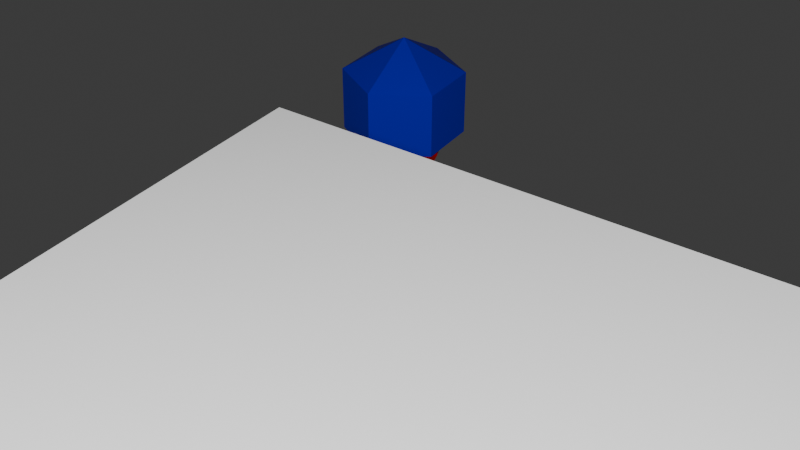# Source: interphase_badguy.blend  (saved by Blender 5.0.119; exported with 4.5.12 LTS)
import bpy
from mathutils import Matrix  # noqa: F401  (used for matrix-valued properties, if any)

bpy.ops.wm.read_factory_settings(use_empty=True)
scene = bpy.context.scene
scene.name = 'Scene'

# ---- collections
col_collection = bpy.data.collections.new('Collection'); scene.collection.children.link(col_collection)

# ---- materials (node trees are filled in below, after node groups)
mat_sbx_36 = bpy.data.materials.new('SBX_36')
mat_sbx_34e = bpy.data.materials.new('SBX_34E')
mat_sbx_46 = bpy.data.materials.new('SBX_46')
mat_sbx_35 = bpy.data.materials.new('SBX_35')

# ---- material node trees
mat_sbx_36.use_nodes = True; mat_sbx_36.node_tree.nodes.clear()
_N = mat_sbx_36.node_tree.nodes; _L = mat_sbx_36.node_tree.links
n0 = _N.new('ShaderNodeBsdfPrincipled'); n0.name = 'Principled BSDF'; n0.location = (-200, 100)
n0.inputs[0].default_value = (0.01066, 0.0, 0.8, 1.0)
n1 = _N.new('ShaderNodeOutputMaterial'); n1.name = 'Material Output'; n1.location = (200, 100)
_L.new(n0.outputs[0], n1.inputs[0])
n1.is_active_output = True
mat_sbx_34e.use_nodes = True; mat_sbx_34e.node_tree.nodes.clear()
_N = mat_sbx_34e.node_tree.nodes; _L = mat_sbx_34e.node_tree.links
n0 = _N.new('ShaderNodeBsdfPrincipled'); n0.name = 'Principled BSDF'; n0.location = (-200, 100)
n0.inputs[0].default_value = (0.8, 0.0, 0.00631, 1.0)
n1 = _N.new('ShaderNodeOutputMaterial'); n1.name = 'Material Output'; n1.location = (200, 100)
_L.new(n0.outputs[0], n1.inputs[0])
n1.is_active_output = True
mat_sbx_46.use_nodes = True; mat_sbx_46.node_tree.nodes.clear()
_N = mat_sbx_46.node_tree.nodes; _L = mat_sbx_46.node_tree.links
n0 = _N.new('ShaderNodeBsdfPrincipled'); n0.name = 'Principled BSDF'; n0.location = (-200, 100)
n0.inputs[0].default_value = (0.01159, 0.8, 0.006121, 1.0)
n1 = _N.new('ShaderNodeOutputMaterial'); n1.name = 'Material Output'; n1.location = (200, 100)
_L.new(n0.outputs[0], n1.inputs[0])
n1.is_active_output = True
mat_sbx_35.use_nodes = True; mat_sbx_35.node_tree.nodes.clear()
_N = mat_sbx_35.node_tree.nodes; _L = mat_sbx_35.node_tree.links
n0 = _N.new('ShaderNodeBsdfPrincipled'); n0.name = 'Principled BSDF'; n0.location = (-200, 100)
n0.inputs[0].default_value = (0.006458, 0.8, 0.003026, 1.0)
n1 = _N.new('ShaderNodeOutputMaterial'); n1.name = 'Material Output'; n1.location = (200, 100)
_L.new(n0.outputs[0], n1.inputs[0])
n1.is_active_output = True

# ---- world
world_world = bpy.data.worlds.new('World'); scene.world = world_world
world_world.use_nodes = True; world_world.node_tree.nodes.clear()
_N = world_world.node_tree.nodes; _L = world_world.node_tree.links
n0 = _N.new('ShaderNodeOutputWorld'); n0.name = 'World Output'; n0.location = (200, 100)
n1 = _N.new('ShaderNodeBackground'); n1.name = 'Background'; n1.location = (-200, 100)
n1.inputs[0].default_value = (0.05088, 0.05088, 0.05088, 1.0)
_L.new(n1.outputs[0], n0.inputs[0])
n0.is_active_output = True
world_world.color = (0.05088, 0.05088, 0.05088)
world_world.sun_shadow_jitter_overblur = 0.0

# ---- cameras
cam_camera = bpy.data.cameras.new('Camera')
cam_camera.clip_end = 100.0
cam_camera.ortho_scale = 7.314

# ---- lights
light_light = bpy.data.lights.new('Light', 'POINT')
light_light.energy = 1000.0
light_light.shadow_soft_size = 0.1

# ---- meshes
me_cube_004 = bpy.data.meshes.new('Cube.004')
me_cube_004.from_pydata([(-1.0, -1.0, -1.0), (-1.0, -1.0, 1.0), (-1.0, 1.0, -1.0), (-1.0, 1.0, 1.0), (1.0, -1.0, -1.0), (1.0, -1.0, 1.0), (1.0, 1.0, -1.0), (1.0, 1.0, 1.0)], [], [(0, 1, 3, 2), (2, 3, 7, 6), (6, 7, 5, 4), (4, 5, 1, 0), (2, 6, 4, 0), (7, 3, 1, 5)])
_uv = me_cube_004.uv_layers.new(name='UVMap')
_uv.uv.foreach_set('vector', [0.375, 0.0, 0.625, 0.0, 0.625, 0.25, 0.375, 0.25, 0.375, 0.25, 0.625, 0.25, 0.625, 0.5, 0.375, 0.5, 0.375, 0.5, 0.625, 0.5, 0.625, 0.75, 0.375, 0.75, 0.375, 0.75, 0.625, 0.75, 0.625, 1.0, 0.375, 1.0, 0.125, 0.5, 0.375, 0.5, 0.375, 0.75, 0.125, 0.75, 0.625, 0.5, 0.875, 0.5, 0.875, 0.75, 0.625, 0.75])
me_cube_004.update()
me_sphere = bpy.data.meshes.new('Sphere')
me_sphere.from_pydata([(0.0, 0.0, 2.009), (0.0, 0.4199, 1.31), (0.0, 0.0, 1.313), (0.3637, 0.21, 1.766), (0.3637, 0.21, 1.31), (0.3637, -0.21, 1.766), (0.3637, -0.21, 1.31), (-5.78e-08, -0.4199, 1.766), (-5.78e-08, -0.4199, 1.31), (-0.3637, -0.21, 1.766), (-0.3637, -0.21, 1.31), (-0.3637, 0.21, 1.766), (-0.3637, 0.21, 1.31), (1.012e-07, 0.4199, 1.766), (0.0, 0.2808, 1.318), (0.0, 0.2808, 1.19), (0.0, 0.2252, 1.074), (0.0, 0.125, 0.9945), (0.0, 0.0, 0.9659), (0.1985, 0.1985, 1.318), (0.1985, 0.1985, 1.19), (0.1592, 0.1592, 1.074), (0.08836, 0.08836, 0.9945), (0.2808, 0.0, 1.318), (0.2808, 0.0, 1.19), (0.2252, 0.0, 1.074), (0.125, 0.0, 0.9945), (0.1985, -0.1985, 1.318), (0.1985, -0.1985, 1.19), (0.1592, -0.1592, 1.074), (0.08836, -0.08836, 0.9945), (0.0, -0.2808, 1.318), (0.0, -0.2808, 1.19), (0.0, -0.2252, 1.074), (0.0, -0.125, 0.9945), (-0.1985, -0.1985, 1.318), (-0.1985, -0.1985, 1.19), (-0.1592, -0.1592, 1.074), (-0.08836, -0.08836, 0.9945), (-0.2808, 0.0, 1.318), (-0.2808, 0.0, 1.19), (-0.2252, 0.0, 1.074), (-0.125, 0.0, 0.9945), (-0.1985, 0.1985, 1.318), (-0.1985, 0.1985, 1.19), (-0.1592, 0.1592, 1.074), (-0.08836, 0.08836, 0.9945), (0.0, 0.1989, 0.801), (0.0, 0.0, 0.1876), (0.1723, 0.09947, 1.111), (0.1723, 0.09947, 0.801), (0.1723, -0.09947, 1.111), (0.1723, -0.09947, 0.801), (-2.738e-08, -0.1989, 1.111), (-2.738e-08, -0.1989, 0.801), (-0.1723, -0.09947, 1.111), (-0.1723, -0.09947, 0.801), (-0.1723, 0.09947, 1.111), (-0.1723, 0.09947, 0.801), (4.792e-08, 0.1989, 1.111), (0.0, 0.0282, 0.004664), (0.0, 0.0, -0.003473), (0.02442, 0.0141, 0.4085), (0.02442, 0.0141, 0.004664), (0.02442, -0.0141, 0.4085), (0.02442, -0.0141, 0.004664), (-3.882e-09, -0.0282, 0.4085), (-3.882e-09, -0.0282, 0.004664), (-0.02442, -0.0141, 0.4085), (-0.02442, -0.0141, 0.004664), (-0.02442, 0.0141, 0.4085), (-0.02442, 0.0141, 0.004664), (6.793e-09, 0.0282, 0.4085)], [], [(2, 1, 4), (1, 13, 3, 4), (13, 0, 3), (2, 4, 6), (4, 3, 5, 6), (3, 0, 5), (2, 6, 8), (6, 5, 7, 8), (5, 0, 7), (2, 8, 10), (8, 7, 9, 10), (7, 0, 9), (2, 10, 12), (10, 9, 11, 12), (9, 0, 11), (2, 12, 1), (12, 11, 13, 1), (11, 0, 13), (18, 17, 22), (16, 15, 20, 21), (17, 16, 21, 22), (15, 14, 19, 20), (22, 21, 25, 26), (20, 19, 23, 24), (18, 22, 26), (21, 20, 24, 25), (18, 26, 30), (25, 24, 28, 29), (26, 25, 29, 30), (24, 23, 27, 28), (18, 30, 34), (29, 28, 32, 33), (30, 29, 33, 34), (28, 27, 31, 32), (33, 32, 36, 37), (34, 33, 37, 38), (32, 31, 35, 36), (18, 34, 38), (38, 37, 41, 42), (36, 35, 39, 40), (18, 38, 42), (37, 36, 40, 41), (42, 41, 45, 46), (40, 39, 43, 44), (18, 42, 46), (41, 40, 44, 45), (44, 43, 14, 15), (18, 46, 17), (45, 44, 15, 16), (46, 45, 16, 17), (48, 47, 50), (47, 59, 49, 50), (48, 50, 52), (50, 49, 51, 52), (48, 52, 54), (52, 51, 53, 54), (48, 54, 56), (54, 53, 55, 56), (48, 56, 58), (56, 55, 57, 58), (48, 58, 47), (58, 57, 59, 47), (61, 60, 63), (60, 72, 62, 63), (61, 63, 65), (63, 62, 64, 65), (61, 65, 67), (65, 64, 66, 67), (61, 67, 69), (67, 66, 68, 69), (61, 69, 71), (69, 68, 70, 71), (61, 71, 60), (71, 70, 72, 60)])
me_sphere.polygons.foreach_set('material_index', [0, 0, 0, 0, 0, 0, 0, 0, 0, 0, 0, 0, 0, 0, 0, 0, 0, 0, 1, 1, 1, 1, 1, 1, 1, 1, 1, 1, 1, 1, 1, 1, 1, 1, 1, 1, 1, 1, 1, 1, 1, 1, 1, 1, 1, 1, 1, 1, 1, 1, 3, 0, 3, 0, 3, 0, 3, 0, 3, 0, 3, 0, 0, 0, 0, 0, 0, 0, 0, 0, 0, 0, 0, 0])
_uv = me_sphere.uv_layers.new(name='UVMap')
_uv.uv.foreach_set('vector', [0.5833, 0.0, 0.6667, 0.3333, 0.5, 0.3333, 0.6667, 0.3333, 0.6667, 0.6667, 0.5, 0.6667, 0.5, 0.3333, 0.6667, 0.6667, 0.5833, 1.0, 0.5, 0.6667, 0.4167, 0.0, 0.5, 0.3333, 0.3333, 0.3333, 0.5, 0.3333, 0.5, 0.6667, 0.3333, 0.6667, 0.3333, 0.3333, 0.5, 0.6667, 0.4167, 1.0, 0.3333, 0.6667, 0.25, 0.0, 0.3333, 0.3333, 0.1667, 0.3333, 0.3333, 0.3333, 0.3333, 0.6667, 0.1667, 0.6667, 0.1667, 0.3333, 0.3333, 0.6667, 0.25, 1.0, 0.1667, 0.6667, 0.08333, 0.0, 0.1667, 0.3333, 0.0, 0.3333, 0.1667, 0.3333, 0.1667, 0.6667, 0.0, 0.6667, 0.0, 0.3333, 0.1667, 0.6667, 0.08333, 1.0, 0.0, 0.6667, 0.9167, 0.0, 1.0, 0.3333, 0.8333, 0.3333, 1.0, 0.3333, 1.0, 0.6667, 0.8333, 0.6667, 0.8333, 0.3333, 1.0, 0.6667, 0.9167, 1.0, 0.8333, 0.6667, 0.75, 0.0, 0.8333, 0.3333, 0.6667, 0.3333, 0.8333, 0.3333, 0.8333, 0.6667, 0.6667, 0.6667, 0.6667, 0.3333, 0.8333, 0.6667, 0.75, 1.0, 0.6667, 0.6667, 0.6875, 0.0, 0.75, 0.1429, 0.625, 0.1429, 0.75, 0.2857, 0.75, 0.4286, 0.625, 0.4286, 0.625, 0.2857, 0.75, 0.1429, 0.75, 0.2857, 0.625, 0.2857, 0.625, 0.1429, 0.75, 0.4286, 0.75, 0.5714, 0.625, 0.5714, 0.625, 0.4286, 0.625, 0.1429, 0.625, 0.2857, 0.5, 0.2857, 0.5, 0.1429, 0.625, 0.4286, 0.625, 0.5714, 0.5, 0.5714, 0.5, 0.4286, 0.5625, 0.0, 0.625, 0.1429, 0.5, 0.1429, 0.625, 0.2857, 0.625, 0.4286, 0.5, 0.4286, 0.5, 0.2857, 0.4375, 0.0, 0.5, 0.1429, 0.375, 0.1429, 0.5, 0.2857, 0.5, 0.4286, 0.375, 0.4286, 0.375, 0.2857, 0.5, 0.1429, 0.5, 0.2857, 0.375, 0.2857, 0.375, 0.1429, 0.5, 0.4286, 0.5, 0.5714, 0.375, 0.5714, 0.375, 0.4286, 0.3125, 0.0, 0.375, 0.1429, 0.25, 0.1429, 0.375, 0.2857, 0.375, 0.4286, 0.25, 0.4286, 0.25, 0.2857, 0.375, 0.1429, 0.375, 0.2857, 0.25, 0.2857, 0.25, 0.1429, 0.375, 0.4286, 0.375, 0.5714, 0.25, 0.5714, 0.25, 0.4286, 0.25, 0.2857, 0.25, 0.4286, 0.125, 0.4286, 0.125, 0.2857, 0.25, 0.1429, 0.25, 0.2857, 0.125, 0.2857, 0.125, 0.1429, 0.25, 0.4286, 0.25, 0.5714, 0.125, 0.5714, 0.125, 0.4286, 0.1875, 0.0, 0.25, 0.1429, 0.125, 0.1429, 0.125, 0.1429, 0.125, 0.2857, 0.0, 0.2857, 0.0, 0.1429, 0.125, 0.4286, 0.125, 0.5714, 0.0, 0.5714, 0.0, 0.4286, 0.0625, 0.0, 0.125, 0.1429, 0.0, 0.1429, 0.125, 0.2857, 0.125, 0.4286, 0.0, 0.4286, 0.0, 0.2857, 1.0, 0.1429, 1.0, 0.2857, 0.875, 0.2857, 0.875, 0.1429, 1.0, 0.4286, 1.0, 0.5714, 0.875, 0.5714, 0.875, 0.4286, 0.9375, 0.0, 1.0, 0.1429, 0.875, 0.1429, 1.0, 0.2857, 1.0, 0.4286, 0.875, 0.4286, 0.875, 0.2857, 0.875, 0.4286, 0.875, 0.5714, 0.75, 0.5714, 0.75, 0.4286, 0.8125, 0.0, 0.875, 0.1429, 0.75, 0.1429, 0.875, 0.2857, 0.875, 0.4286, 0.75, 0.4286, 0.75, 0.2857, 0.875, 0.1429, 0.875, 0.2857, 0.75, 0.2857, 0.75, 0.1429, 0.5833, 0.0, 0.6667, 0.3333, 0.5, 0.3333, 0.6667, 0.3333, 0.6667, 0.6667, 0.5, 0.6667, 0.5, 0.3333, 0.4167, 0.0, 0.5, 0.3333, 0.3333, 0.3333, 0.5, 0.3333, 0.5, 0.6667, 0.3333, 0.6667, 0.3333, 0.3333, 0.25, 0.0, 0.3333, 0.3333, 0.1667, 0.3333, 0.3333, 0.3333, 0.3333, 0.6667, 0.1667, 0.6667, 0.1667, 0.3333, 0.08333, 0.0, 0.1667, 0.3333, 0.0, 0.3333, 0.1667, 0.3333, 0.1667, 0.6667, 0.0, 0.6667, 0.0, 0.3333, 0.9167, 0.0, 1.0, 0.3333, 0.8333, 0.3333, 1.0, 0.3333, 1.0, 0.6667, 0.8333, 0.6667, 0.8333, 0.3333, 0.75, 0.0, 0.8333, 0.3333, 0.6667, 0.3333, 0.8333, 0.3333, 0.8333, 0.6667, 0.6667, 0.6667, 0.6667, 0.3333, 0.5833, 0.0, 0.6667, 0.3333, 0.5, 0.3333, 0.6667, 0.3333, 0.6667, 0.6667, 0.5, 0.6667, 0.5, 0.3333, 0.4167, 0.0, 0.5, 0.3333, 0.3333, 0.3333, 0.5, 0.3333, 0.5, 0.6667, 0.3333, 0.6667, 0.3333, 0.3333, 0.25, 0.0, 0.3333, 0.3333, 0.1667, 0.3333, 0.3333, 0.3333, 0.3333, 0.6667, 0.1667, 0.6667, 0.1667, 0.3333, 0.08333, 0.0, 0.1667, 0.3333, 0.0, 0.3333, 0.1667, 0.3333, 0.1667, 0.6667, 0.0, 0.6667, 0.0, 0.3333, 0.9167, 0.0, 1.0, 0.3333, 0.8333, 0.3333, 1.0, 0.3333, 1.0, 0.6667, 0.8333, 0.6667, 0.8333, 0.3333, 0.75, 0.0, 0.8333, 0.3333, 0.6667, 0.3333, 0.8333, 0.3333, 0.8333, 0.6667, 0.6667, 0.6667, 0.6667, 0.3333])
me_sphere.materials.append(mat_sbx_36)
me_sphere.materials.append(mat_sbx_34e)
me_sphere.materials.append(mat_sbx_46)
me_sphere.materials.append(mat_sbx_35)
me_sphere.update()

# ---- objects
ob_light = bpy.data.objects.new('Light', light_light)
ob_camera = bpy.data.objects.new('Camera', cam_camera)
ob_cube_001 = bpy.data.objects.new('Cube.001', me_cube_004)
ob_sphere = bpy.data.objects.new('Sphere', me_sphere)

# ---- transforms, parenting, visibility, modifiers, constraints
ob_light.location = (4.264, -6.605, 5.904)
ob_light.rotation_euler = (0.6503, 0.05522, 1.866)
ob_light.lock_rotations_4d = False
ob_light.empty_display_type = 'ARROWS'
ob_light.color = (0.0, 0.0, 0.0, 0.0)
ob_light.lineart.crease_threshold = 0.0
ob_camera.location = (3.808, -5.638, 5.153)
ob_camera.rotation_euler = (0.9705, 0.0, 0.598)
ob_camera.lock_rotations_4d = False
ob_camera.empty_display_type = 'ARROWS'
ob_camera.color = (0.0, 0.0, 0.0, 0.0)
ob_camera.display_type = 'WIRE'
ob_camera.lineart.crease_threshold = 0.0
ob_cube_001.location = (3.048, -4.632, 2.724)
ob_sphere.location = (0.0, 0.0, 0.0)

# ---- collection membership
col_collection.objects.link(ob_light)
col_collection.objects.link(ob_camera)
col_collection.objects.link(ob_cube_001)
col_collection.objects.link(ob_sphere)

# ---- scene / render settings (as saved in the file)
scene.camera = ob_camera
scene.frame_start = 1; scene.frame_end = 250; scene.frame_set(1)
scene.render.engine = 'BLENDER_EEVEE_NEXT'
scene.render.bake_bias = 0.0
scene.render.bake_samples = 0
scene.cycles.sampling_pattern = 'TABULATED_SOBOL'
scene.eevee.use_volume_custom_range = False
bpy.context.view_layer.update()
